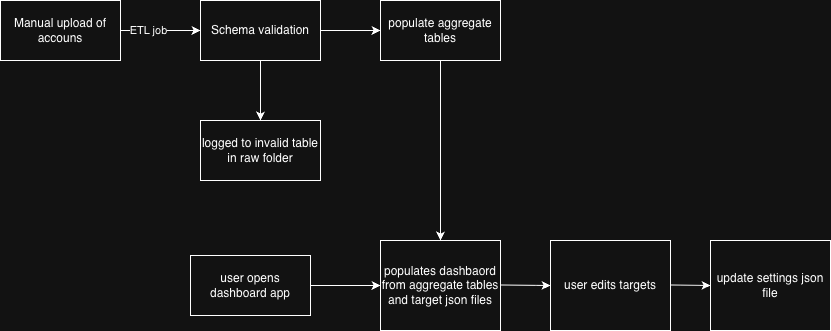

The diagram above was exported from draw.io. Its source (the exported page's mxGraphModel, read from the mxfile embedded in the PNG):
<mxGraphModel dx="1006" dy="659" grid="1" gridSize="10" guides="1" tooltips="1" connect="1" arrows="1" fold="1" page="1" pageScale="1" pageWidth="827" pageHeight="1169" math="0" shadow="0">
  <root>
    <mxCell id="0" />
    <mxCell id="1" parent="0" />
    <mxCell id="hxqsINEn3pLpzgSgVyHs-2" parent="1" style="rounded=0;whiteSpace=wrap;html=1;" value="Manual upload of accouns" vertex="1">
      <mxGeometry height="60" width="120" x="10" y="40" as="geometry" />
    </mxCell>
    <mxCell id="hxqsINEn3pLpzgSgVyHs-4" parent="1" style="rounded=0;whiteSpace=wrap;html=1;" value="Schema validation" vertex="1">
      <mxGeometry height="60" width="120" x="210" y="40" as="geometry" />
    </mxCell>
    <mxCell id="hxqsINEn3pLpzgSgVyHs-5" edge="1" parent="1" source="hxqsINEn3pLpzgSgVyHs-2" style="endArrow=classic;html=1;rounded=0;exitX=1;exitY=0.5;exitDx=0;exitDy=0;entryX=0;entryY=0.5;entryDx=0;entryDy=0;" target="hxqsINEn3pLpzgSgVyHs-4" value="">
      <mxGeometry height="50" relative="1" width="50" as="geometry">
        <mxPoint x="420" y="270" as="sourcePoint" />
        <mxPoint x="470" y="220" as="targetPoint" />
      </mxGeometry>
    </mxCell>
    <mxCell id="hxqsINEn3pLpzgSgVyHs-6" connectable="0" parent="hxqsINEn3pLpzgSgVyHs-5" style="edgeLabel;html=1;align=center;verticalAlign=middle;resizable=0;points=[];" value="ETL job" vertex="1">
      <mxGeometry relative="1" x="-0.325" y="1" as="geometry">
        <mxPoint as="offset" />
      </mxGeometry>
    </mxCell>
    <mxCell id="hxqsINEn3pLpzgSgVyHs-9" edge="1" parent="1" source="hxqsINEn3pLpzgSgVyHs-4" style="endArrow=classic;html=1;rounded=0;exitX=0.5;exitY=1;exitDx=0;exitDy=0;" value="">
      <mxGeometry height="50" relative="1" width="50" as="geometry">
        <mxPoint x="430" y="280" as="sourcePoint" />
        <mxPoint x="270" y="160" as="targetPoint" />
      </mxGeometry>
    </mxCell>
    <mxCell id="hxqsINEn3pLpzgSgVyHs-10" parent="1" style="rounded=0;whiteSpace=wrap;html=1;" value="logged to invalid table in raw folder" vertex="1">
      <mxGeometry height="60" width="120" x="210" y="160" as="geometry" />
    </mxCell>
    <mxCell id="hxqsINEn3pLpzgSgVyHs-11" parent="1" style="rounded=0;whiteSpace=wrap;html=1;" value="populate aggregate tables" vertex="1">
      <mxGeometry height="60" width="120" x="390" y="40" as="geometry" />
    </mxCell>
    <mxCell id="hxqsINEn3pLpzgSgVyHs-14" edge="1" parent="1" source="hxqsINEn3pLpzgSgVyHs-4" style="endArrow=classic;html=1;rounded=0;exitX=1;exitY=0.5;exitDx=0;exitDy=0;entryX=0;entryY=0.5;entryDx=0;entryDy=0;" target="hxqsINEn3pLpzgSgVyHs-11" value="">
      <mxGeometry height="50" relative="1" width="50" as="geometry">
        <mxPoint x="430" y="280" as="sourcePoint" />
        <mxPoint x="480" y="230" as="targetPoint" />
      </mxGeometry>
    </mxCell>
    <mxCell id="hxqsINEn3pLpzgSgVyHs-16" parent="1" style="rounded=0;whiteSpace=wrap;html=1;" value="populates dashbaord from aggregate tables and target json files" vertex="1">
      <mxGeometry height="90" width="120" x="390" y="280" as="geometry" />
    </mxCell>
    <mxCell id="hxqsINEn3pLpzgSgVyHs-18" parent="1" style="rounded=0;whiteSpace=wrap;html=1;" value="user opens dashboard app" vertex="1">
      <mxGeometry height="60" width="120" x="200" y="295" as="geometry" />
    </mxCell>
    <mxCell id="hxqsINEn3pLpzgSgVyHs-19" edge="1" parent="1" source="hxqsINEn3pLpzgSgVyHs-18" style="endArrow=classic;html=1;rounded=0;exitX=1;exitY=0.5;exitDx=0;exitDy=0;entryX=0;entryY=0.5;entryDx=0;entryDy=0;" target="hxqsINEn3pLpzgSgVyHs-16" value="">
      <mxGeometry height="50" relative="1" width="50" as="geometry">
        <mxPoint x="430" y="280" as="sourcePoint" />
        <mxPoint x="480" y="230" as="targetPoint" />
      </mxGeometry>
    </mxCell>
    <mxCell id="hxqsINEn3pLpzgSgVyHs-23" edge="1" parent="1" source="hxqsINEn3pLpzgSgVyHs-11" style="endArrow=classic;html=1;rounded=0;exitX=0.5;exitY=1;exitDx=0;exitDy=0;entryX=0.5;entryY=0;entryDx=0;entryDy=0;" target="hxqsINEn3pLpzgSgVyHs-16" value="">
      <mxGeometry height="50" relative="1" width="50" as="geometry">
        <mxPoint x="460" y="120" as="sourcePoint" />
        <mxPoint x="430" y="180" as="targetPoint" />
      </mxGeometry>
    </mxCell>
    <mxCell id="hxqsINEn3pLpzgSgVyHs-24" parent="1" style="rounded=0;whiteSpace=wrap;html=1;" value="user edits targets" vertex="1">
      <mxGeometry height="90" width="120" x="560" y="280" as="geometry" />
    </mxCell>
    <mxCell id="hxqsINEn3pLpzgSgVyHs-25" edge="1" parent="1" style="endArrow=classic;html=1;rounded=0;exitX=1;exitY=0.5;exitDx=0;exitDy=0;entryX=0;entryY=0.5;entryDx=0;entryDy=0;" target="hxqsINEn3pLpzgSgVyHs-24" value="">
      <mxGeometry height="50" relative="1" width="50" as="geometry">
        <mxPoint x="510" y="324.5" as="sourcePoint" />
        <mxPoint x="580" y="324.5" as="targetPoint" />
      </mxGeometry>
    </mxCell>
    <mxCell id="hxqsINEn3pLpzgSgVyHs-26" parent="1" style="rounded=0;whiteSpace=wrap;html=1;" value="update settings json file" vertex="1">
      <mxGeometry height="90" width="120" x="720" y="280" as="geometry" />
    </mxCell>
    <mxCell id="hxqsINEn3pLpzgSgVyHs-27" edge="1" parent="1" style="endArrow=classic;html=1;rounded=0;exitX=1;exitY=0.5;exitDx=0;exitDy=0;" value="">
      <mxGeometry height="50" relative="1" width="50" as="geometry">
        <mxPoint x="680" y="324.5" as="sourcePoint" />
        <mxPoint x="720" y="325" as="targetPoint" />
      </mxGeometry>
    </mxCell>
  </root>
</mxGraphModel>